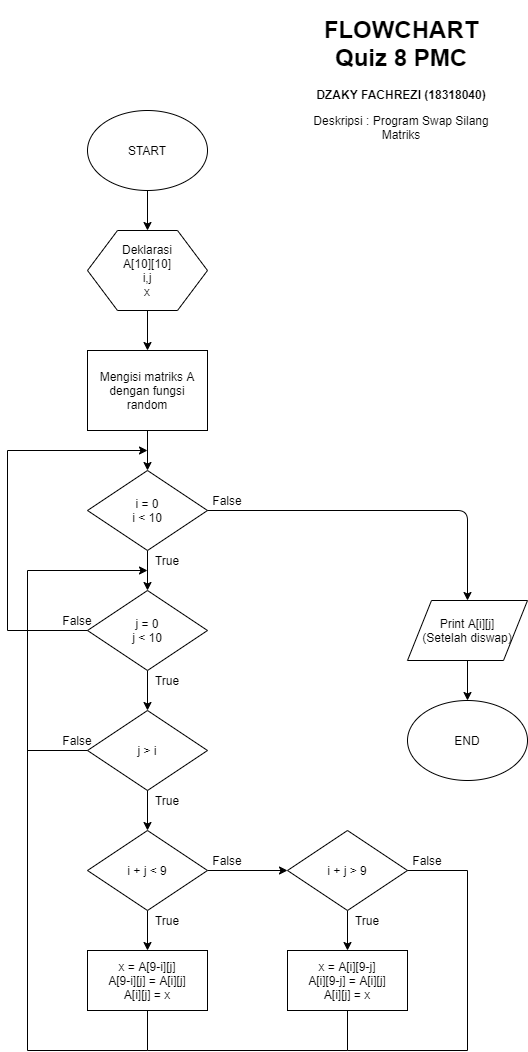

The diagram above was exported from draw.io. Its source (the exported page's mxGraphModel, read from the mxfile embedded in the PNG):
<mxGraphModel dx="868" dy="482" grid="1" gridSize="10" guides="1" tooltips="1" connect="1" arrows="1" fold="1" page="1" pageScale="1" pageWidth="827" pageHeight="1169" math="0" shadow="0">
  <root>
    <mxCell id="0" />
    <mxCell id="1" parent="0" />
    <mxCell id="DZ1_CTJFxeSPoL_tWiFZ-13" value="" style="edgeStyle=orthogonalEdgeStyle;rounded=0;orthogonalLoop=1;jettySize=auto;html=1;" edge="1" parent="1" source="DZ1_CTJFxeSPoL_tWiFZ-2" target="DZ1_CTJFxeSPoL_tWiFZ-4">
      <mxGeometry relative="1" as="geometry" />
    </mxCell>
    <mxCell id="DZ1_CTJFxeSPoL_tWiFZ-2" value="START" style="ellipse;whiteSpace=wrap;html=1;" vertex="1" parent="1">
      <mxGeometry x="100" y="120" width="120" height="80" as="geometry" />
    </mxCell>
    <mxCell id="DZ1_CTJFxeSPoL_tWiFZ-14" value="" style="edgeStyle=orthogonalEdgeStyle;rounded=0;orthogonalLoop=1;jettySize=auto;html=1;" edge="1" parent="1" source="DZ1_CTJFxeSPoL_tWiFZ-4" target="DZ1_CTJFxeSPoL_tWiFZ-5">
      <mxGeometry relative="1" as="geometry" />
    </mxCell>
    <mxCell id="DZ1_CTJFxeSPoL_tWiFZ-4" value="Deklarasi&lt;br&gt;A[10][10]&lt;br&gt;i,j&lt;br&gt;x" style="shape=hexagon;perimeter=hexagonPerimeter2;whiteSpace=wrap;html=1;" vertex="1" parent="1">
      <mxGeometry x="100" y="240" width="120" height="80" as="geometry" />
    </mxCell>
    <mxCell id="DZ1_CTJFxeSPoL_tWiFZ-15" value="" style="edgeStyle=orthogonalEdgeStyle;rounded=0;orthogonalLoop=1;jettySize=auto;html=1;" edge="1" parent="1" source="DZ1_CTJFxeSPoL_tWiFZ-5" target="DZ1_CTJFxeSPoL_tWiFZ-6">
      <mxGeometry relative="1" as="geometry" />
    </mxCell>
    <mxCell id="DZ1_CTJFxeSPoL_tWiFZ-5" value="Mengisi matriks A dengan fungsi random" style="rounded=0;whiteSpace=wrap;html=1;" vertex="1" parent="1">
      <mxGeometry x="100" y="360" width="120" height="80" as="geometry" />
    </mxCell>
    <mxCell id="DZ1_CTJFxeSPoL_tWiFZ-16" value="" style="edgeStyle=orthogonalEdgeStyle;rounded=0;orthogonalLoop=1;jettySize=auto;html=1;" edge="1" parent="1" source="DZ1_CTJFxeSPoL_tWiFZ-6" target="DZ1_CTJFxeSPoL_tWiFZ-7">
      <mxGeometry relative="1" as="geometry" />
    </mxCell>
    <mxCell id="DZ1_CTJFxeSPoL_tWiFZ-6" value="i = 0&lt;br&gt;i &amp;lt; 10" style="rhombus;whiteSpace=wrap;html=1;" vertex="1" parent="1">
      <mxGeometry x="100" y="480" width="120" height="80" as="geometry" />
    </mxCell>
    <mxCell id="DZ1_CTJFxeSPoL_tWiFZ-17" value="" style="edgeStyle=orthogonalEdgeStyle;rounded=0;orthogonalLoop=1;jettySize=auto;html=1;" edge="1" parent="1" source="DZ1_CTJFxeSPoL_tWiFZ-7" target="DZ1_CTJFxeSPoL_tWiFZ-8">
      <mxGeometry relative="1" as="geometry" />
    </mxCell>
    <mxCell id="DZ1_CTJFxeSPoL_tWiFZ-7" value="j = 0&lt;br&gt;j &amp;lt; 10" style="rhombus;whiteSpace=wrap;html=1;" vertex="1" parent="1">
      <mxGeometry x="100" y="600" width="120" height="80" as="geometry" />
    </mxCell>
    <mxCell id="DZ1_CTJFxeSPoL_tWiFZ-18" value="" style="edgeStyle=orthogonalEdgeStyle;rounded=0;orthogonalLoop=1;jettySize=auto;html=1;" edge="1" parent="1" source="DZ1_CTJFxeSPoL_tWiFZ-8" target="DZ1_CTJFxeSPoL_tWiFZ-9">
      <mxGeometry relative="1" as="geometry" />
    </mxCell>
    <mxCell id="DZ1_CTJFxeSPoL_tWiFZ-8" value="j &amp;gt; i" style="rhombus;whiteSpace=wrap;html=1;" vertex="1" parent="1">
      <mxGeometry x="100" y="720" width="120" height="80" as="geometry" />
    </mxCell>
    <mxCell id="DZ1_CTJFxeSPoL_tWiFZ-19" value="" style="edgeStyle=orthogonalEdgeStyle;rounded=0;orthogonalLoop=1;jettySize=auto;html=1;" edge="1" parent="1" source="DZ1_CTJFxeSPoL_tWiFZ-9" target="DZ1_CTJFxeSPoL_tWiFZ-10">
      <mxGeometry relative="1" as="geometry" />
    </mxCell>
    <mxCell id="DZ1_CTJFxeSPoL_tWiFZ-20" value="" style="edgeStyle=orthogonalEdgeStyle;rounded=0;orthogonalLoop=1;jettySize=auto;html=1;" edge="1" parent="1" source="DZ1_CTJFxeSPoL_tWiFZ-9" target="DZ1_CTJFxeSPoL_tWiFZ-11">
      <mxGeometry relative="1" as="geometry" />
    </mxCell>
    <mxCell id="DZ1_CTJFxeSPoL_tWiFZ-9" value="i + j &amp;lt; 9" style="rhombus;whiteSpace=wrap;html=1;" vertex="1" parent="1">
      <mxGeometry x="100" y="840" width="120" height="80" as="geometry" />
    </mxCell>
    <mxCell id="DZ1_CTJFxeSPoL_tWiFZ-10" value="x = A[9-i][j]&lt;br&gt;A[9-i][j] = A[i][j]&lt;br&gt;A[i][j] = x" style="rounded=0;whiteSpace=wrap;html=1;" vertex="1" parent="1">
      <mxGeometry x="100" y="960" width="120" height="60" as="geometry" />
    </mxCell>
    <mxCell id="DZ1_CTJFxeSPoL_tWiFZ-21" value="" style="edgeStyle=orthogonalEdgeStyle;rounded=0;orthogonalLoop=1;jettySize=auto;html=1;" edge="1" parent="1" source="DZ1_CTJFxeSPoL_tWiFZ-11" target="DZ1_CTJFxeSPoL_tWiFZ-12">
      <mxGeometry relative="1" as="geometry" />
    </mxCell>
    <mxCell id="DZ1_CTJFxeSPoL_tWiFZ-11" value="i + j &amp;gt; 9" style="rhombus;whiteSpace=wrap;html=1;" vertex="1" parent="1">
      <mxGeometry x="300" y="840" width="120" height="80" as="geometry" />
    </mxCell>
    <mxCell id="DZ1_CTJFxeSPoL_tWiFZ-12" value="x = A[i][9-j]&lt;br&gt;A[i][9-j] = A[i][j]&lt;br&gt;A[i][j] = x" style="rounded=0;whiteSpace=wrap;html=1;" vertex="1" parent="1">
      <mxGeometry x="300" y="960" width="120" height="60" as="geometry" />
    </mxCell>
    <mxCell id="DZ1_CTJFxeSPoL_tWiFZ-23" value="" style="endArrow=none;html=1;" edge="1" parent="1">
      <mxGeometry width="50" height="50" relative="1" as="geometry">
        <mxPoint x="160" y="1060" as="sourcePoint" />
        <mxPoint x="160" y="1020" as="targetPoint" />
      </mxGeometry>
    </mxCell>
    <mxCell id="DZ1_CTJFxeSPoL_tWiFZ-24" value="" style="endArrow=none;html=1;" edge="1" parent="1">
      <mxGeometry width="50" height="50" relative="1" as="geometry">
        <mxPoint x="40" y="1060" as="sourcePoint" />
        <mxPoint x="160" y="1060" as="targetPoint" />
      </mxGeometry>
    </mxCell>
    <mxCell id="DZ1_CTJFxeSPoL_tWiFZ-25" value="" style="endArrow=none;html=1;" edge="1" parent="1">
      <mxGeometry width="50" height="50" relative="1" as="geometry">
        <mxPoint x="40" y="1060" as="sourcePoint" />
        <mxPoint x="40" y="580" as="targetPoint" />
      </mxGeometry>
    </mxCell>
    <mxCell id="DZ1_CTJFxeSPoL_tWiFZ-26" value="" style="endArrow=classic;html=1;" edge="1" parent="1">
      <mxGeometry width="50" height="50" relative="1" as="geometry">
        <mxPoint x="40" y="580" as="sourcePoint" />
        <mxPoint x="160" y="580" as="targetPoint" />
      </mxGeometry>
    </mxCell>
    <mxCell id="DZ1_CTJFxeSPoL_tWiFZ-27" value="" style="endArrow=none;html=1;" edge="1" parent="1">
      <mxGeometry width="50" height="50" relative="1" as="geometry">
        <mxPoint x="360" y="1060" as="sourcePoint" />
        <mxPoint x="360" y="1020" as="targetPoint" />
      </mxGeometry>
    </mxCell>
    <mxCell id="DZ1_CTJFxeSPoL_tWiFZ-28" value="" style="endArrow=none;html=1;" edge="1" parent="1">
      <mxGeometry width="50" height="50" relative="1" as="geometry">
        <mxPoint x="160" y="1060" as="sourcePoint" />
        <mxPoint x="360" y="1060" as="targetPoint" />
      </mxGeometry>
    </mxCell>
    <mxCell id="DZ1_CTJFxeSPoL_tWiFZ-29" value="" style="endArrow=none;html=1;" edge="1" parent="1">
      <mxGeometry width="50" height="50" relative="1" as="geometry">
        <mxPoint x="40" y="760" as="sourcePoint" />
        <mxPoint x="100" y="760" as="targetPoint" />
      </mxGeometry>
    </mxCell>
    <mxCell id="DZ1_CTJFxeSPoL_tWiFZ-33" value="" style="endArrow=none;html=1;" edge="1" parent="1">
      <mxGeometry width="50" height="50" relative="1" as="geometry">
        <mxPoint x="20" y="640" as="sourcePoint" />
        <mxPoint x="100" y="640" as="targetPoint" />
      </mxGeometry>
    </mxCell>
    <mxCell id="DZ1_CTJFxeSPoL_tWiFZ-34" value="" style="endArrow=none;html=1;" edge="1" parent="1">
      <mxGeometry width="50" height="50" relative="1" as="geometry">
        <mxPoint x="20" y="640" as="sourcePoint" />
        <mxPoint x="20" y="460" as="targetPoint" />
      </mxGeometry>
    </mxCell>
    <mxCell id="DZ1_CTJFxeSPoL_tWiFZ-35" value="" style="endArrow=classic;html=1;" edge="1" parent="1">
      <mxGeometry width="50" height="50" relative="1" as="geometry">
        <mxPoint x="20" y="460" as="sourcePoint" />
        <mxPoint x="160" y="460" as="targetPoint" />
      </mxGeometry>
    </mxCell>
    <mxCell id="DZ1_CTJFxeSPoL_tWiFZ-36" value="True" style="text;html=1;strokeColor=none;fillColor=none;align=center;verticalAlign=middle;whiteSpace=wrap;rounded=0;" vertex="1" parent="1">
      <mxGeometry x="360" y="920" width="40" height="20" as="geometry" />
    </mxCell>
    <mxCell id="DZ1_CTJFxeSPoL_tWiFZ-37" value="True" style="text;html=1;strokeColor=none;fillColor=none;align=center;verticalAlign=middle;whiteSpace=wrap;rounded=0;" vertex="1" parent="1">
      <mxGeometry x="160" y="920" width="40" height="20" as="geometry" />
    </mxCell>
    <mxCell id="DZ1_CTJFxeSPoL_tWiFZ-38" value="True" style="text;html=1;strokeColor=none;fillColor=none;align=center;verticalAlign=middle;whiteSpace=wrap;rounded=0;" vertex="1" parent="1">
      <mxGeometry x="160" y="800" width="40" height="20" as="geometry" />
    </mxCell>
    <mxCell id="DZ1_CTJFxeSPoL_tWiFZ-39" value="True" style="text;html=1;strokeColor=none;fillColor=none;align=center;verticalAlign=middle;whiteSpace=wrap;rounded=0;" vertex="1" parent="1">
      <mxGeometry x="160" y="680" width="40" height="20" as="geometry" />
    </mxCell>
    <mxCell id="DZ1_CTJFxeSPoL_tWiFZ-40" value="True" style="text;html=1;strokeColor=none;fillColor=none;align=center;verticalAlign=middle;whiteSpace=wrap;rounded=0;" vertex="1" parent="1">
      <mxGeometry x="160" y="560" width="40" height="20" as="geometry" />
    </mxCell>
    <mxCell id="DZ1_CTJFxeSPoL_tWiFZ-41" value="False" style="text;html=1;strokeColor=none;fillColor=none;align=center;verticalAlign=middle;whiteSpace=wrap;rounded=0;" vertex="1" parent="1">
      <mxGeometry x="420" y="860" width="40" height="20" as="geometry" />
    </mxCell>
    <mxCell id="DZ1_CTJFxeSPoL_tWiFZ-42" value="False" style="text;html=1;strokeColor=none;fillColor=none;align=center;verticalAlign=middle;whiteSpace=wrap;rounded=0;" vertex="1" parent="1">
      <mxGeometry x="220" y="500" width="40" height="20" as="geometry" />
    </mxCell>
    <mxCell id="DZ1_CTJFxeSPoL_tWiFZ-43" value="False" style="text;html=1;strokeColor=none;fillColor=none;align=center;verticalAlign=middle;whiteSpace=wrap;rounded=0;" vertex="1" parent="1">
      <mxGeometry x="70" y="740" width="40" height="20" as="geometry" />
    </mxCell>
    <mxCell id="DZ1_CTJFxeSPoL_tWiFZ-44" value="False" style="text;html=1;strokeColor=none;fillColor=none;align=center;verticalAlign=middle;whiteSpace=wrap;rounded=0;" vertex="1" parent="1">
      <mxGeometry x="220" y="860" width="40" height="20" as="geometry" />
    </mxCell>
    <mxCell id="DZ1_CTJFxeSPoL_tWiFZ-46" value="" style="endArrow=none;html=1;" edge="1" parent="1">
      <mxGeometry width="50" height="50" relative="1" as="geometry">
        <mxPoint x="420" y="880" as="sourcePoint" />
        <mxPoint x="480" y="880" as="targetPoint" />
      </mxGeometry>
    </mxCell>
    <mxCell id="DZ1_CTJFxeSPoL_tWiFZ-47" value="" style="endArrow=none;html=1;" edge="1" parent="1">
      <mxGeometry width="50" height="50" relative="1" as="geometry">
        <mxPoint x="480" y="1060" as="sourcePoint" />
        <mxPoint x="480" y="880" as="targetPoint" />
      </mxGeometry>
    </mxCell>
    <mxCell id="DZ1_CTJFxeSPoL_tWiFZ-48" value="" style="endArrow=none;html=1;" edge="1" parent="1">
      <mxGeometry width="50" height="50" relative="1" as="geometry">
        <mxPoint x="360" y="1060" as="sourcePoint" />
        <mxPoint x="480" y="1060" as="targetPoint" />
      </mxGeometry>
    </mxCell>
    <mxCell id="DZ1_CTJFxeSPoL_tWiFZ-49" value="False" style="text;html=1;strokeColor=none;fillColor=none;align=center;verticalAlign=middle;whiteSpace=wrap;rounded=0;" vertex="1" parent="1">
      <mxGeometry x="70" y="620" width="40" height="20" as="geometry" />
    </mxCell>
    <mxCell id="DZ1_CTJFxeSPoL_tWiFZ-54" value="" style="edgeStyle=orthogonalEdgeStyle;rounded=0;orthogonalLoop=1;jettySize=auto;html=1;" edge="1" parent="1" source="DZ1_CTJFxeSPoL_tWiFZ-51" target="DZ1_CTJFxeSPoL_tWiFZ-53">
      <mxGeometry relative="1" as="geometry" />
    </mxCell>
    <mxCell id="DZ1_CTJFxeSPoL_tWiFZ-51" value="Print A[i][j]&lt;br&gt;(Setelah diswap)" style="shape=parallelogram;perimeter=parallelogramPerimeter;whiteSpace=wrap;html=1;" vertex="1" parent="1">
      <mxGeometry x="420" y="610" width="120" height="60" as="geometry" />
    </mxCell>
    <mxCell id="DZ1_CTJFxeSPoL_tWiFZ-52" value="" style="endArrow=classic;html=1;entryX=0.5;entryY=0;entryDx=0;entryDy=0;" edge="1" parent="1" target="DZ1_CTJFxeSPoL_tWiFZ-51">
      <mxGeometry width="50" height="50" relative="1" as="geometry">
        <mxPoint x="220" y="520" as="sourcePoint" />
        <mxPoint x="270" y="470" as="targetPoint" />
        <Array as="points">
          <mxPoint x="480" y="520" />
        </Array>
      </mxGeometry>
    </mxCell>
    <mxCell id="DZ1_CTJFxeSPoL_tWiFZ-53" value="END" style="ellipse;whiteSpace=wrap;html=1;" vertex="1" parent="1">
      <mxGeometry x="420" y="710" width="120" height="80" as="geometry" />
    </mxCell>
    <mxCell id="DZ1_CTJFxeSPoL_tWiFZ-55" value="&lt;h1&gt;FLOWCHART Quiz 8 PMC&lt;/h1&gt;&lt;p&gt;&lt;b&gt;DZAKY FACHREZI (18318040)&lt;/b&gt;&lt;/p&gt;&lt;p&gt;Deskripsi : Program Swap Silang Matriks&lt;/p&gt;" style="text;html=1;strokeColor=none;fillColor=none;spacing=5;spacingTop=-20;whiteSpace=wrap;overflow=hidden;rounded=0;align=center;" vertex="1" parent="1">
      <mxGeometry x="319" y="20" width="190" height="140" as="geometry" />
    </mxCell>
  </root>
</mxGraphModel>